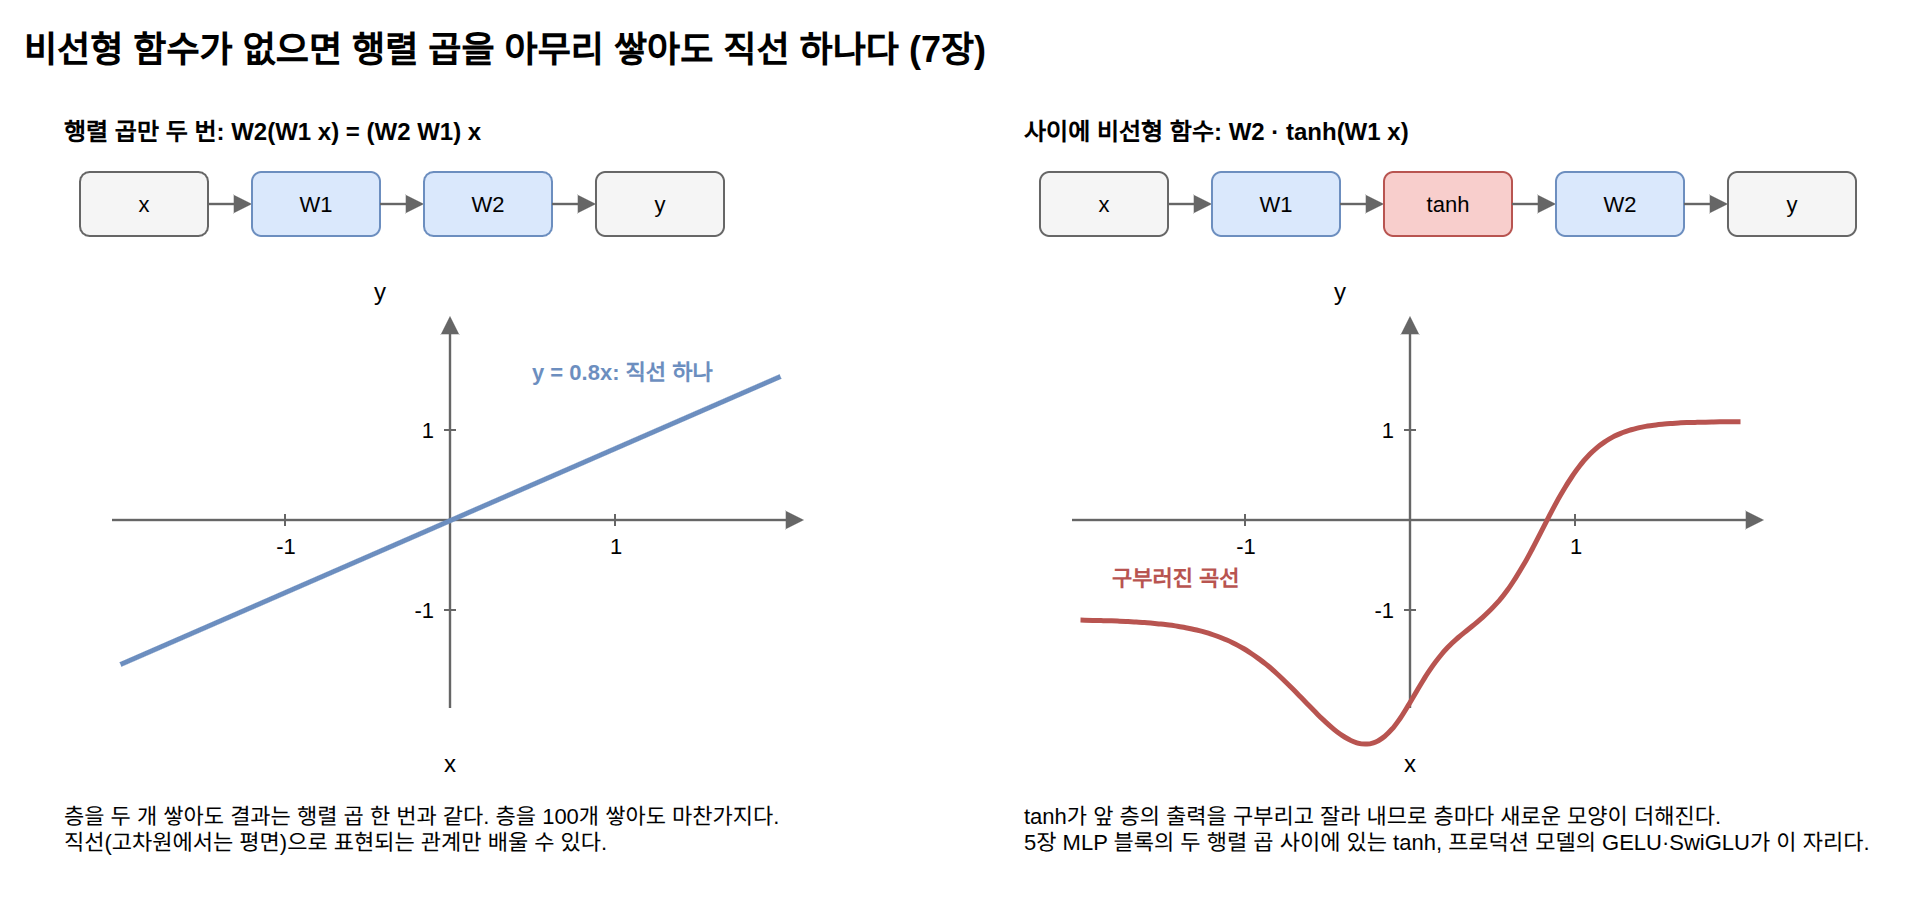

The diagram above was exported from draw.io. Its source (the exported page's mxGraphModel, read from the mxfile embedded in the PNG):
<mxGraphModel dx="1200" dy="800" grid="1" gridSize="10" guides="1" tooltips="1" connect="1" arrows="1" fold="1" page="1" pageScale="1" pageWidth="1000" pageHeight="480" math="0" shadow="0">
  <root>
    <mxCell id="0" />
    <mxCell id="1" parent="0" />
    <mxCell id="c1" value="비선형 함수가 없으면 행렬 곱을 아무리 쌓아도 직선 하나다 (7장)" style="text;html=1;fontSize=18;align=left;verticalAlign=middle;whiteSpace=wrap;fontStyle=1;" vertex="1" parent="1">
      <mxGeometry x="40.0" y="20.0" width="920.0" height="30.0" as="geometry" />
    </mxCell>
    <mxCell id="c2" value="행렬 곱만 두 번: W2(W1 x) = (W2 W1) x" style="text;html=1;fontSize=12;align=left;verticalAlign=middle;whiteSpace=wrap;fontStyle=1;" vertex="1" parent="1">
      <mxGeometry x="60.0" y="66.0" width="400.0" height="20.0" as="geometry" />
    </mxCell>
    <mxCell id="c3" value="x" style="rounded=1;whiteSpace=wrap;html=1;fillColor=#f5f5f5;strokeColor=#666666;fontSize=11;" vertex="1" parent="1">
      <mxGeometry x="70.0" y="96.0" width="64.0" height="32.0" as="geometry" />
    </mxCell>
    <mxCell id="c4" value="" style="edgeStyle=none;html=1;strokeColor=#666666;strokeWidth=1.2;endArrow=block;endFill=1;" edge="1" parent="1">
      <mxGeometry relative="1" as="geometry">
        <mxPoint x="134.0" y="112.0" as="sourcePoint" />
        <mxPoint x="156.0" y="112.0" as="targetPoint" />
        <Array as="points" />
      </mxGeometry>
    </mxCell>
    <mxCell id="c5" value="W1" style="rounded=1;whiteSpace=wrap;html=1;fillColor=#dae8fc;strokeColor=#6c8ebf;fontSize=11;" vertex="1" parent="1">
      <mxGeometry x="156.0" y="96.0" width="64.0" height="32.0" as="geometry" />
    </mxCell>
    <mxCell id="c6" value="" style="edgeStyle=none;html=1;strokeColor=#666666;strokeWidth=1.2;endArrow=block;endFill=1;" edge="1" parent="1">
      <mxGeometry relative="1" as="geometry">
        <mxPoint x="220.0" y="112.0" as="sourcePoint" />
        <mxPoint x="242.0" y="112.0" as="targetPoint" />
        <Array as="points" />
      </mxGeometry>
    </mxCell>
    <mxCell id="c7" value="W2" style="rounded=1;whiteSpace=wrap;html=1;fillColor=#dae8fc;strokeColor=#6c8ebf;fontSize=11;" vertex="1" parent="1">
      <mxGeometry x="242.0" y="96.0" width="64.0" height="32.0" as="geometry" />
    </mxCell>
    <mxCell id="c8" value="" style="edgeStyle=none;html=1;strokeColor=#666666;strokeWidth=1.2;endArrow=block;endFill=1;" edge="1" parent="1">
      <mxGeometry relative="1" as="geometry">
        <mxPoint x="306.0" y="112.0" as="sourcePoint" />
        <mxPoint x="328.0" y="112.0" as="targetPoint" />
        <Array as="points" />
      </mxGeometry>
    </mxCell>
    <mxCell id="c9" value="y" style="rounded=1;whiteSpace=wrap;html=1;fillColor=#f5f5f5;strokeColor=#666666;fontSize=11;" vertex="1" parent="1">
      <mxGeometry x="328.0" y="96.0" width="64.0" height="32.0" as="geometry" />
    </mxCell>
    <mxCell id="c10" value="" style="edgeStyle=none;html=1;strokeColor=#666666;strokeWidth=1.2;endArrow=block;endFill=1;" edge="1" parent="1">
      <mxGeometry relative="1" as="geometry">
        <mxPoint x="86.0" y="270.0" as="sourcePoint" />
        <mxPoint x="432.0" y="270.0" as="targetPoint" />
        <Array as="points" />
      </mxGeometry>
    </mxCell>
    <mxCell id="c11" value="" style="edgeStyle=none;html=1;strokeColor=#666666;strokeWidth=1.2;endArrow=block;endFill=1;" edge="1" parent="1">
      <mxGeometry relative="1" as="geometry">
        <mxPoint x="255.0" y="364.0" as="sourcePoint" />
        <mxPoint x="255.0" y="168.0" as="targetPoint" />
        <Array as="points" />
      </mxGeometry>
    </mxCell>
    <mxCell id="c12" value="x" style="text;html=1;fontSize=12;align=center;verticalAlign=middle;whiteSpace=wrap;" vertex="1" parent="1">
      <mxGeometry x="90.0" y="382.0" width="330.0" height="20.0" as="geometry" />
    </mxCell>
    <mxCell id="c13" value="y" style="text;html=1;fontSize=12;align=left;verticalAlign=middle;whiteSpace=wrap;" vertex="1" parent="1">
      <mxGeometry x="215.0" y="146.0" width="200.0" height="20.0" as="geometry" />
    </mxCell>
    <mxCell id="c14" value="" style="edgeStyle=none;html=1;strokeColor=#666666;strokeWidth=1;endArrow=none;" edge="1" parent="1">
      <mxGeometry relative="1" as="geometry">
        <mxPoint x="172.5" y="267.0" as="sourcePoint" />
        <mxPoint x="172.5" y="273.0" as="targetPoint" />
        <Array as="points" />
      </mxGeometry>
    </mxCell>
    <mxCell id="c15" value="-1" style="text;html=1;fontSize=11;align=center;verticalAlign=middle;whiteSpace=wrap;" vertex="1" parent="1">
      <mxGeometry x="142.5" y="274.0" width="60.0" height="18.0" as="geometry" />
    </mxCell>
    <mxCell id="c16" value="" style="edgeStyle=none;html=1;strokeColor=#666666;strokeWidth=1;endArrow=none;" edge="1" parent="1">
      <mxGeometry relative="1" as="geometry">
        <mxPoint x="337.5" y="267.0" as="sourcePoint" />
        <mxPoint x="337.5" y="273.0" as="targetPoint" />
        <Array as="points" />
      </mxGeometry>
    </mxCell>
    <mxCell id="c17" value="1" style="text;html=1;fontSize=11;align=center;verticalAlign=middle;whiteSpace=wrap;" vertex="1" parent="1">
      <mxGeometry x="307.5" y="274.0" width="60.0" height="18.0" as="geometry" />
    </mxCell>
    <mxCell id="c18" value="" style="edgeStyle=none;html=1;strokeColor=#666666;strokeWidth=1;endArrow=none;" edge="1" parent="1">
      <mxGeometry relative="1" as="geometry">
        <mxPoint x="252.0" y="315.0" as="sourcePoint" />
        <mxPoint x="258.0" y="315.0" as="targetPoint" />
        <Array as="points" />
      </mxGeometry>
    </mxCell>
    <mxCell id="c19" value="-1" style="text;html=1;fontSize=11;align=right;verticalAlign=middle;whiteSpace=wrap;" vertex="1" parent="1">
      <mxGeometry x="209.0" y="306.0" width="40.0" height="18.0" as="geometry" />
    </mxCell>
    <mxCell id="c20" value="" style="edgeStyle=none;html=1;strokeColor=#666666;strokeWidth=1;endArrow=none;" edge="1" parent="1">
      <mxGeometry relative="1" as="geometry">
        <mxPoint x="252.0" y="225.0" as="sourcePoint" />
        <mxPoint x="258.0" y="225.0" as="targetPoint" />
        <Array as="points" />
      </mxGeometry>
    </mxCell>
    <mxCell id="c21" value="1" style="text;html=1;fontSize=11;align=right;verticalAlign=middle;whiteSpace=wrap;" vertex="1" parent="1">
      <mxGeometry x="209.0" y="216.0" width="40.0" height="18.0" as="geometry" />
    </mxCell>
    <mxCell id="c22" value="" style="edgeStyle=none;html=1;strokeColor=#6c8ebf;strokeWidth=2.5;endArrow=none;" edge="1" parent="1">
      <mxGeometry relative="1" as="geometry">
        <mxPoint x="90.0" y="342.0" as="sourcePoint" />
        <mxPoint x="420.0" y="198.0" as="targetPoint" />
        <Array as="points">
          <mxPoint x="255.0" y="270.0" />
        </Array>
      </mxGeometry>
    </mxCell>
    <mxCell id="c23" value="y = 0.8x: 직선 하나" style="text;html=1;fontSize=11;align=left;verticalAlign=middle;whiteSpace=wrap;fontStyle=1;fontColor=#6c8ebf;" vertex="1" parent="1">
      <mxGeometry x="294.0" y="186.8" width="150.0" height="18.0" as="geometry" />
    </mxCell>
    <mxCell id="c24" value="층을 두 개 쌓아도 결과는 행렬 곱 한 번과 같다. 층을 100개 쌓아도 마찬가지다.&lt;br&gt;직선(고차원에서는 평면)으로 표현되는 관계만 배울 수 있다." style="text;html=1;fontSize=11;align=left;verticalAlign=top;whiteSpace=wrap;" vertex="1" parent="1">
      <mxGeometry x="60.0" y="405.0" width="420.0" height="60.0" as="geometry" />
    </mxCell>
    <mxCell id="c25" value="사이에 비선형 함수: W2 · tanh(W1 x)" style="text;html=1;fontSize=12;align=left;verticalAlign=middle;whiteSpace=wrap;fontStyle=1;" vertex="1" parent="1">
      <mxGeometry x="540.0" y="66.0" width="440.0" height="20.0" as="geometry" />
    </mxCell>
    <mxCell id="c26" value="x" style="rounded=1;whiteSpace=wrap;html=1;fillColor=#f5f5f5;strokeColor=#666666;fontSize=11;" vertex="1" parent="1">
      <mxGeometry x="550.0" y="96.0" width="64.0" height="32.0" as="geometry" />
    </mxCell>
    <mxCell id="c27" value="" style="edgeStyle=none;html=1;strokeColor=#666666;strokeWidth=1.2;endArrow=block;endFill=1;" edge="1" parent="1">
      <mxGeometry relative="1" as="geometry">
        <mxPoint x="614.0" y="112.0" as="sourcePoint" />
        <mxPoint x="636.0" y="112.0" as="targetPoint" />
        <Array as="points" />
      </mxGeometry>
    </mxCell>
    <mxCell id="c28" value="W1" style="rounded=1;whiteSpace=wrap;html=1;fillColor=#dae8fc;strokeColor=#6c8ebf;fontSize=11;" vertex="1" parent="1">
      <mxGeometry x="636.0" y="96.0" width="64.0" height="32.0" as="geometry" />
    </mxCell>
    <mxCell id="c29" value="" style="edgeStyle=none;html=1;strokeColor=#666666;strokeWidth=1.2;endArrow=block;endFill=1;" edge="1" parent="1">
      <mxGeometry relative="1" as="geometry">
        <mxPoint x="700.0" y="112.0" as="sourcePoint" />
        <mxPoint x="722.0" y="112.0" as="targetPoint" />
        <Array as="points" />
      </mxGeometry>
    </mxCell>
    <mxCell id="c30" value="tanh" style="rounded=1;whiteSpace=wrap;html=1;fillColor=#f8cecc;strokeColor=#b85450;fontSize=11;" vertex="1" parent="1">
      <mxGeometry x="722.0" y="96.0" width="64.0" height="32.0" as="geometry" />
    </mxCell>
    <mxCell id="c31" value="" style="edgeStyle=none;html=1;strokeColor=#666666;strokeWidth=1.2;endArrow=block;endFill=1;" edge="1" parent="1">
      <mxGeometry relative="1" as="geometry">
        <mxPoint x="786.0" y="112.0" as="sourcePoint" />
        <mxPoint x="808.0" y="112.0" as="targetPoint" />
        <Array as="points" />
      </mxGeometry>
    </mxCell>
    <mxCell id="c32" value="W2" style="rounded=1;whiteSpace=wrap;html=1;fillColor=#dae8fc;strokeColor=#6c8ebf;fontSize=11;" vertex="1" parent="1">
      <mxGeometry x="808.0" y="96.0" width="64.0" height="32.0" as="geometry" />
    </mxCell>
    <mxCell id="c33" value="" style="edgeStyle=none;html=1;strokeColor=#666666;strokeWidth=1.2;endArrow=block;endFill=1;" edge="1" parent="1">
      <mxGeometry relative="1" as="geometry">
        <mxPoint x="872.0" y="112.0" as="sourcePoint" />
        <mxPoint x="894.0" y="112.0" as="targetPoint" />
        <Array as="points" />
      </mxGeometry>
    </mxCell>
    <mxCell id="c34" value="y" style="rounded=1;whiteSpace=wrap;html=1;fillColor=#f5f5f5;strokeColor=#666666;fontSize=11;" vertex="1" parent="1">
      <mxGeometry x="894.0" y="96.0" width="64.0" height="32.0" as="geometry" />
    </mxCell>
    <mxCell id="c35" value="" style="edgeStyle=none;html=1;strokeColor=#666666;strokeWidth=1.2;endArrow=block;endFill=1;" edge="1" parent="1">
      <mxGeometry relative="1" as="geometry">
        <mxPoint x="566.0" y="270.0" as="sourcePoint" />
        <mxPoint x="912.0" y="270.0" as="targetPoint" />
        <Array as="points" />
      </mxGeometry>
    </mxCell>
    <mxCell id="c36" value="" style="edgeStyle=none;html=1;strokeColor=#666666;strokeWidth=1.2;endArrow=block;endFill=1;" edge="1" parent="1">
      <mxGeometry relative="1" as="geometry">
        <mxPoint x="735.0" y="364.0" as="sourcePoint" />
        <mxPoint x="735.0" y="168.0" as="targetPoint" />
        <Array as="points" />
      </mxGeometry>
    </mxCell>
    <mxCell id="c37" value="x" style="text;html=1;fontSize=12;align=center;verticalAlign=middle;whiteSpace=wrap;" vertex="1" parent="1">
      <mxGeometry x="570.0" y="382.0" width="330.0" height="20.0" as="geometry" />
    </mxCell>
    <mxCell id="c38" value="y" style="text;html=1;fontSize=12;align=left;verticalAlign=middle;whiteSpace=wrap;" vertex="1" parent="1">
      <mxGeometry x="695.0" y="146.0" width="200.0" height="20.0" as="geometry" />
    </mxCell>
    <mxCell id="c39" value="" style="edgeStyle=none;html=1;strokeColor=#666666;strokeWidth=1;endArrow=none;" edge="1" parent="1">
      <mxGeometry relative="1" as="geometry">
        <mxPoint x="652.5" y="267.0" as="sourcePoint" />
        <mxPoint x="652.5" y="273.0" as="targetPoint" />
        <Array as="points" />
      </mxGeometry>
    </mxCell>
    <mxCell id="c40" value="-1" style="text;html=1;fontSize=11;align=center;verticalAlign=middle;whiteSpace=wrap;" vertex="1" parent="1">
      <mxGeometry x="622.5" y="274.0" width="60.0" height="18.0" as="geometry" />
    </mxCell>
    <mxCell id="c41" value="" style="edgeStyle=none;html=1;strokeColor=#666666;strokeWidth=1;endArrow=none;" edge="1" parent="1">
      <mxGeometry relative="1" as="geometry">
        <mxPoint x="817.5" y="267.0" as="sourcePoint" />
        <mxPoint x="817.5" y="273.0" as="targetPoint" />
        <Array as="points" />
      </mxGeometry>
    </mxCell>
    <mxCell id="c42" value="1" style="text;html=1;fontSize=11;align=center;verticalAlign=middle;whiteSpace=wrap;" vertex="1" parent="1">
      <mxGeometry x="787.5" y="274.0" width="60.0" height="18.0" as="geometry" />
    </mxCell>
    <mxCell id="c43" value="" style="edgeStyle=none;html=1;strokeColor=#666666;strokeWidth=1;endArrow=none;" edge="1" parent="1">
      <mxGeometry relative="1" as="geometry">
        <mxPoint x="732.0" y="315.0" as="sourcePoint" />
        <mxPoint x="738.0" y="315.0" as="targetPoint" />
        <Array as="points" />
      </mxGeometry>
    </mxCell>
    <mxCell id="c44" value="-1" style="text;html=1;fontSize=11;align=right;verticalAlign=middle;whiteSpace=wrap;" vertex="1" parent="1">
      <mxGeometry x="689.0" y="306.0" width="40.0" height="18.0" as="geometry" />
    </mxCell>
    <mxCell id="c45" value="" style="edgeStyle=none;html=1;strokeColor=#666666;strokeWidth=1;endArrow=none;" edge="1" parent="1">
      <mxGeometry relative="1" as="geometry">
        <mxPoint x="732.0" y="225.0" as="sourcePoint" />
        <mxPoint x="738.0" y="225.0" as="targetPoint" />
        <Array as="points" />
      </mxGeometry>
    </mxCell>
    <mxCell id="c46" value="1" style="text;html=1;fontSize=11;align=right;verticalAlign=middle;whiteSpace=wrap;" vertex="1" parent="1">
      <mxGeometry x="689.0" y="216.0" width="40.0" height="18.0" as="geometry" />
    </mxCell>
    <mxCell id="c47" value="" style="edgeStyle=none;html=1;strokeColor=#b85450;strokeWidth=2.5;endArrow=none;" edge="1" parent="1">
      <mxGeometry relative="1" as="geometry">
        <mxPoint x="570.0" y="319.8" as="sourcePoint" />
        <mxPoint x="900.0" y="220.6" as="targetPoint" />
        <Array as="points">
          <mxPoint x="574.1" y="319.9" />
          <mxPoint x="578.2" y="320.0" />
          <mxPoint x="582.4" y="320.1" />
          <mxPoint x="586.5" y="320.2" />
          <mxPoint x="590.6" y="320.4" />
          <mxPoint x="594.8" y="320.6" />
          <mxPoint x="598.9" y="320.8" />
          <mxPoint x="603.0" y="321.1" />
          <mxPoint x="607.1" y="321.5" />
          <mxPoint x="611.2" y="321.9" />
          <mxPoint x="615.4" y="322.4" />
          <mxPoint x="619.5" y="323.0" />
          <mxPoint x="623.6" y="323.8" />
          <mxPoint x="627.8" y="324.7" />
          <mxPoint x="631.9" y="325.7" />
          <mxPoint x="636.0" y="327.0" />
          <mxPoint x="640.1" y="328.5" />
          <mxPoint x="644.2" y="330.2" />
          <mxPoint x="648.4" y="332.2" />
          <mxPoint x="652.5" y="334.6" />
          <mxPoint x="656.6" y="337.3" />
          <mxPoint x="660.8" y="340.3" />
          <mxPoint x="664.9" y="343.6" />
          <mxPoint x="669.0" y="347.3" />
          <mxPoint x="673.1" y="351.2" />
          <mxPoint x="677.2" y="355.3" />
          <mxPoint x="681.4" y="359.6" />
          <mxPoint x="685.5" y="363.8" />
          <mxPoint x="689.6" y="368.0" />
          <mxPoint x="693.8" y="371.9" />
          <mxPoint x="697.9" y="375.4" />
          <mxPoint x="702.0" y="378.3" />
          <mxPoint x="706.1" y="380.5" />
          <mxPoint x="710.2" y="381.8" />
          <mxPoint x="714.4" y="381.8" />
          <mxPoint x="718.5" y="380.5" />
          <mxPoint x="722.6" y="377.6" />
          <mxPoint x="726.8" y="373.2" />
          <mxPoint x="730.9" y="367.4" />
          <mxPoint x="735.0" y="360.6" />
          <mxPoint x="739.1" y="353.6" />
          <mxPoint x="743.2" y="346.9" />
          <mxPoint x="747.4" y="340.8" />
          <mxPoint x="751.5" y="335.7" />
          <mxPoint x="755.6" y="331.4" />
          <mxPoint x="759.8" y="327.7" />
          <mxPoint x="763.9" y="324.4" />
          <mxPoint x="768.0" y="321.1" />
          <mxPoint x="772.1" y="317.5" />
          <mxPoint x="776.2" y="313.5" />
          <mxPoint x="780.4" y="308.9" />
          <mxPoint x="784.5" y="303.4" />
          <mxPoint x="788.6" y="297.1" />
          <mxPoint x="792.8" y="290.0" />
          <mxPoint x="796.9" y="282.3" />
          <mxPoint x="801.0" y="274.3" />
          <mxPoint x="805.1" y="266.3" />
          <mxPoint x="809.2" y="258.6" />
          <mxPoint x="813.4" y="251.6" />
          <mxPoint x="817.5" y="245.4" />
          <mxPoint x="821.6" y="240.1" />
          <mxPoint x="825.8" y="235.7" />
          <mxPoint x="829.9" y="232.2" />
          <mxPoint x="834.0" y="229.4" />
          <mxPoint x="838.1" y="227.2" />
          <mxPoint x="842.2" y="225.6" />
          <mxPoint x="846.4" y="224.3" />
          <mxPoint x="850.5" y="223.3" />
          <mxPoint x="854.6" y="222.6" />
          <mxPoint x="858.8" y="222.1" />
          <mxPoint x="862.9" y="221.7" />
          <mxPoint x="867.0" y="221.4" />
          <mxPoint x="871.1" y="221.1" />
          <mxPoint x="875.2" y="221.0" />
          <mxPoint x="879.4" y="220.9" />
          <mxPoint x="883.5" y="220.8" />
          <mxPoint x="887.6" y="220.7" />
          <mxPoint x="891.8" y="220.6" />
          <mxPoint x="895.9" y="220.6" />
        </Array>
      </mxGeometry>
    </mxCell>
    <mxCell id="c48" value="구부러진 곡선" style="text;html=1;fontSize=11;align=left;verticalAlign=middle;whiteSpace=wrap;fontStyle=1;fontColor=#b85450;" vertex="1" parent="1">
      <mxGeometry x="584.2" y="290.0" width="120.0" height="18.0" as="geometry" />
    </mxCell>
    <mxCell id="c49" value="tanh가 앞 층의 출력을 구부리고 잘라 내므로 층마다 새로운 모양이 더해진다.&lt;br&gt;5장 MLP 블록의 두 행렬 곱 사이에 있는 tanh, 프로덕션 모델의 GELU·SwiGLU가 이 자리다." style="text;html=1;fontSize=11;align=left;verticalAlign=top;whiteSpace=wrap;" vertex="1" parent="1">
      <mxGeometry x="540.0" y="405.0" width="440.0" height="60.0" as="geometry" />
    </mxCell>
  </root>
</mxGraphModel>